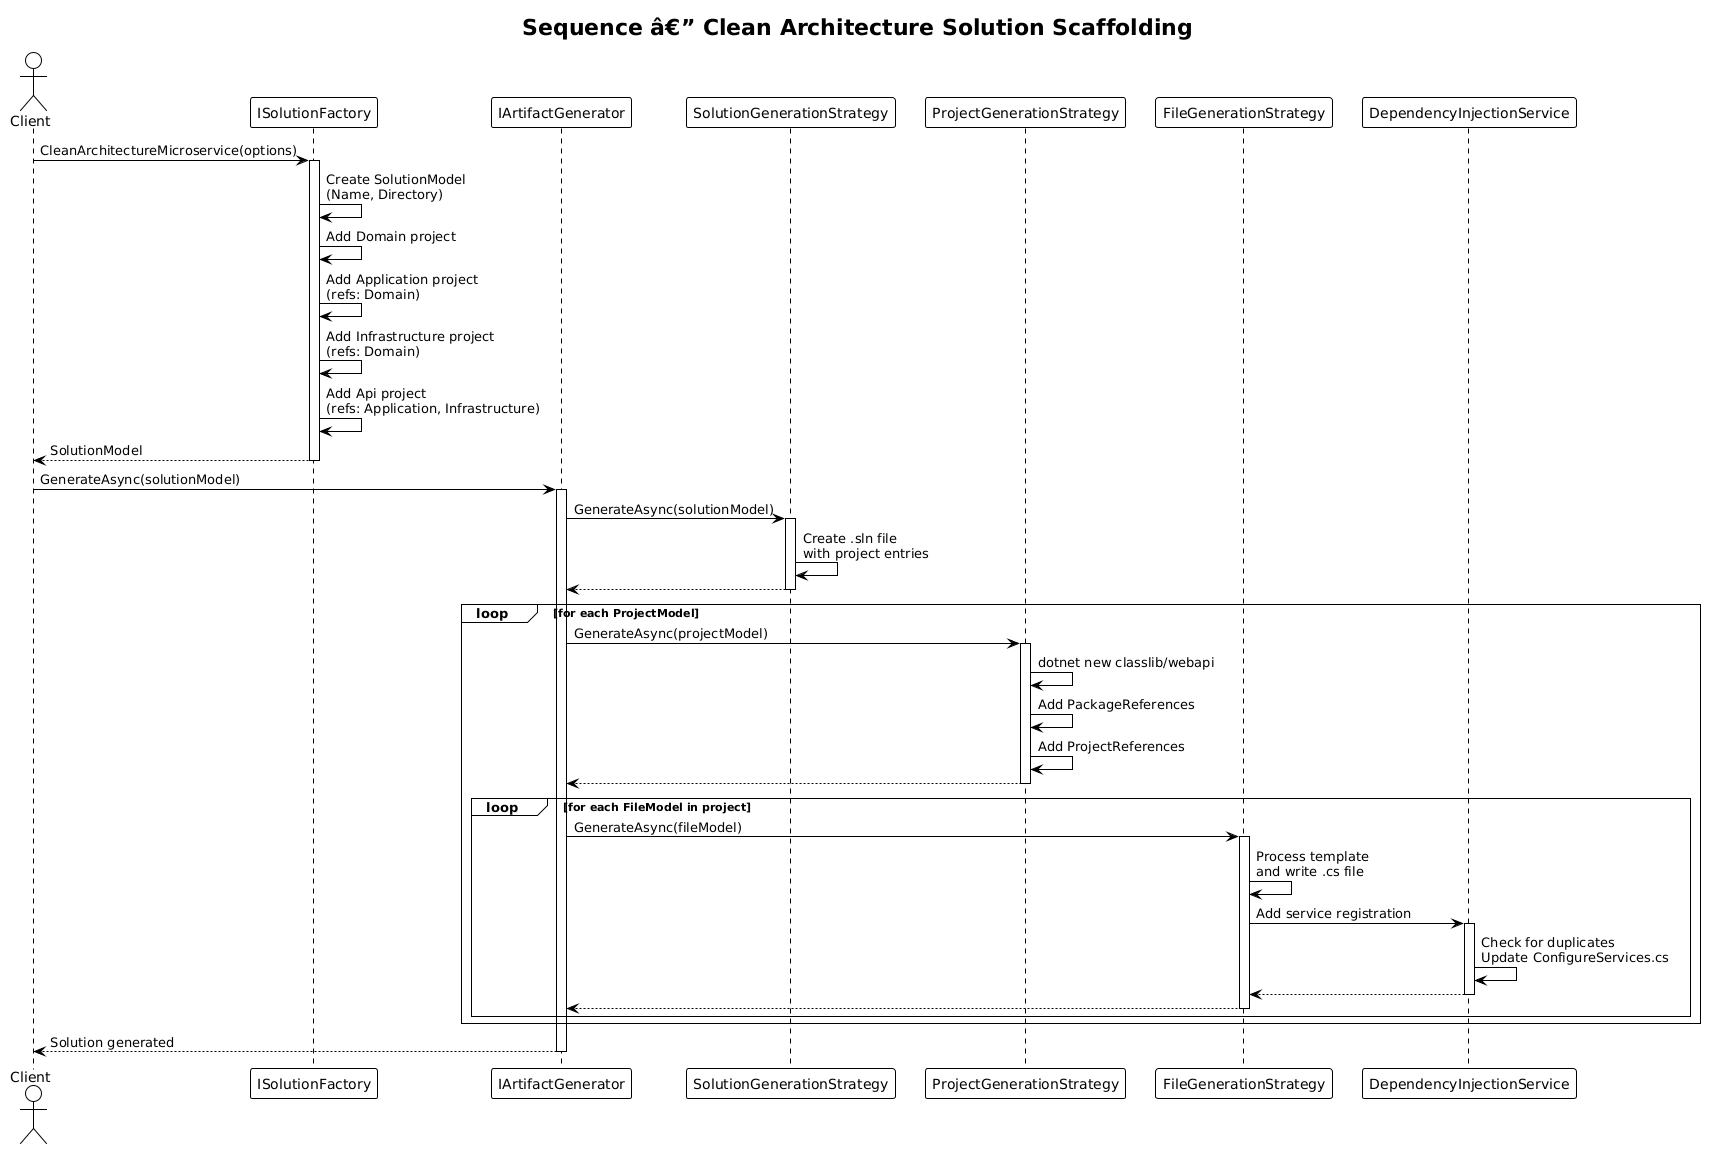

The diagram above was rendered by PlantUML. Its source (embedded in the PNG):
@startuml
!theme plain

title Sequence â€” Clean Architecture Solution Scaffolding

actor Client
participant "ISolutionFactory" as factory
participant "IArtifactGenerator" as artifactGen
participant "SolutionGenerationStrategy" as slnGen
participant "ProjectGenerationStrategy" as projGen
participant "FileGenerationStrategy" as fileGen
participant "DependencyInjectionService" as diSvc

Client -> factory : CleanArchitectureMicroservice(options)
activate factory

factory -> factory : Create SolutionModel\n(Name, Directory)
factory -> factory : Add Domain project
factory -> factory : Add Application project\n(refs: Domain)
factory -> factory : Add Infrastructure project\n(refs: Domain)
factory -> factory : Add Api project\n(refs: Application, Infrastructure)
factory --> Client : SolutionModel
deactivate factory

Client -> artifactGen : GenerateAsync(solutionModel)
activate artifactGen

artifactGen -> slnGen : GenerateAsync(solutionModel)
activate slnGen
slnGen -> slnGen : Create .sln file\nwith project entries
slnGen --> artifactGen
deactivate slnGen

loop for each ProjectModel
    artifactGen -> projGen : GenerateAsync(projectModel)
    activate projGen
    projGen -> projGen : dotnet new classlib/webapi
    projGen -> projGen : Add PackageReferences
    projGen -> projGen : Add ProjectReferences
    projGen --> artifactGen
    deactivate projGen

    loop for each FileModel in project
        artifactGen -> fileGen : GenerateAsync(fileModel)
        activate fileGen
        fileGen -> fileGen : Process template\nand write .cs file
        fileGen -> diSvc : Add service registration
        activate diSvc
        diSvc -> diSvc : Check for duplicates\nUpdate ConfigureServices.cs
        diSvc --> fileGen
        deactivate diSvc
        fileGen --> artifactGen
        deactivate fileGen
    end
end

artifactGen --> Client : Solution generated
deactivate artifactGen
@enduml